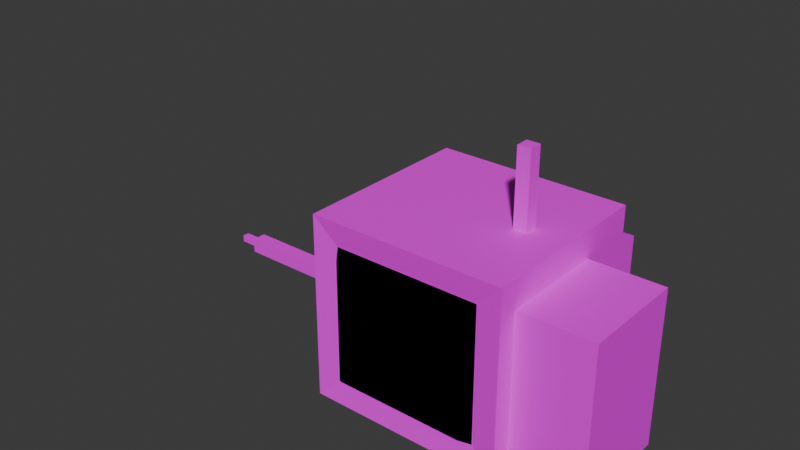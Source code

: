 # Source: revor.blend  (saved by Blender 4.5.90; exported with 4.5.12 LTS)
import bpy
from mathutils import Matrix  # noqa: F401  (used for matrix-valued properties, if any)

bpy.ops.wm.read_factory_settings(use_empty=True)
scene = bpy.context.scene
scene.name = 'Scene'

# ---- collections
col_collection = bpy.data.collections.new('Collection'); scene.collection.children.link(col_collection)

# ---- images (referenced by path relative to the original .blend; pixels are not part of the script)
import os
ASSET_DIR = os.environ.get("B2B_ASSET_DIR", "")  # directory of the original .blend (textures are referenced by path, not embedded)
HERE = os.path.dirname(os.path.abspath(__file__))  # packed textures are extracted next to this script under _unpacked/

def load_image(name, relpath, width, height, colorspace="sRGB"):
    """Load a texture the original file referenced (path relative to the .blend, or extracted next to this script)."""
    p = next((c for c in (os.path.join(HERE, relpath), os.path.join(ASSET_DIR, relpath)) if relpath and os.path.exists(c)), "")
    if p:
        img = bpy.data.images.load(p, check_existing=True)
        img.name = name
    else:  # same state as the original file: an image datablock whose file is absent (Cycles renders it pink)
        img = bpy.data.images.new(name, width, height)
        img.source = "FILE"
        img.filepath = "//" + (relpath or name)
    img.colorspace_settings.name = colorspace
    return img
img_ya3_body = load_image('ya3_body', 'ya3_body.png', 1024, 1024, 'sRGB')
img_ya3_antenna_png_001 = load_image('ya3_antenna.png.001', 'ya3_antenna.png', 1024, 1024, 'sRGB')
img_ya3_tail_png_001 = load_image('ya3_tail.png.001', 'ya3_tail.png', 1024, 1024, 'sRGB')

# ---- materials (node trees are filled in below, after node groups)
mat_material = bpy.data.materials.new('Material')
mat_material.alpha_threshold = 0.0
mat_material.roughness = 0.5
mat_material.line_color = (0.0, 0.0, 0.0, 1.0)
mat_material_002 = bpy.data.materials.new('Material.002')
mat_material_001 = bpy.data.materials.new('Material.001')
mat_material_003 = bpy.data.materials.new('Material.003')

# ---- material node trees
mat_material.use_nodes = True; mat_material.node_tree.nodes.clear()
_N = mat_material.node_tree.nodes; _L = mat_material.node_tree.links
n0 = _N.new('ShaderNodeOutputMaterial'); n0.name = 'Material Output'; n0.location = (300, 300)
n1 = _N.new('ShaderNodeBsdfPrincipled'); n1.name = 'Principled BSDF'; n1.location = (10, 300)
n1.inputs[3].default_value = 1.45
n2 = _N.new('ShaderNodeTexImage'); n2.name = 'Image Texture'; n2.location = (-280, 275)
n2.image = img_ya3_body
_L.new(n1.outputs[0], n0.inputs[0])
_L.new(n2.outputs[0], n1.inputs[0])
n0.is_active_output = True
mat_material_002.use_nodes = True; mat_material_002.node_tree.nodes.clear()
_N = mat_material_002.node_tree.nodes; _L = mat_material_002.node_tree.links
n0 = _N.new('ShaderNodeBsdfPrincipled'); n0.name = 'Principled BSDF'; n0.location = (10, 300)
n1 = _N.new('ShaderNodeOutputMaterial'); n1.name = 'Material Output'; n1.location = (300, 300)
n2 = _N.new('ShaderNodeTexImage'); n2.name = 'Image Texture'; n2.location = (-280, 275)
n2.image = img_ya3_antenna_png_001
_L.new(n0.outputs[0], n1.inputs[0])
_L.new(n2.outputs[0], n0.inputs[0])
n1.is_active_output = True
mat_material_001.use_nodes = True; mat_material_001.node_tree.nodes.clear()
_N = mat_material_001.node_tree.nodes; _L = mat_material_001.node_tree.links
n0 = _N.new('ShaderNodeBsdfPrincipled'); n0.name = 'Principled BSDF'; n0.location = (10, 300)
n1 = _N.new('ShaderNodeOutputMaterial'); n1.name = 'Material Output'; n1.location = (300, 300)
n2 = _N.new('ShaderNodeTexImage'); n2.name = 'Image Texture'; n2.location = (-280, 275)
n2.image = img_ya3_tail_png_001
_L.new(n0.outputs[0], n1.inputs[0])
_L.new(n2.outputs[0], n0.inputs[0])
n1.is_active_output = True
mat_material_003.use_nodes = True; mat_material_003.node_tree.nodes.clear()
_N = mat_material_003.node_tree.nodes; _L = mat_material_003.node_tree.links
n0 = _N.new('ShaderNodeBsdfPrincipled'); n0.name = 'Principled BSDF'; n0.location = (-200, 100)
n0.inputs[0].default_value = (0.02416, 0.01681, 0.01298, 1.0)
n0.inputs[27].default_value = (0.02416, 0.01681, 0.01298, 1.0)
n0.inputs[28].default_value = -2.0
n1 = _N.new('ShaderNodeOutputMaterial'); n1.name = 'Material Output'; n1.location = (200, 100)
_L.new(n0.outputs[0], n1.inputs[0])
n1.is_active_output = True

# ---- world
world_world = bpy.data.worlds.new('World'); scene.world = world_world
world_world.use_nodes = True; world_world.node_tree.nodes.clear()
_N = world_world.node_tree.nodes; _L = world_world.node_tree.links
n0 = _N.new('ShaderNodeOutputWorld'); n0.name = 'World Output'; n0.location = (300, 300)
n1 = _N.new('ShaderNodeBackground'); n1.name = 'Background'; n1.location = (10, 300)
n1.inputs[0].default_value = (0.05088, 0.05088, 0.05088, 1.0)
_L.new(n1.outputs[0], n0.inputs[0])
n0.is_active_output = True
world_world.color = (0.05088, 0.05088, 0.05088)
world_world.sun_shadow_jitter_overblur = 0.0

# ---- meshes
me_cube = bpy.data.meshes.new('Cube')
me_cube.from_pydata([(1.0, 1.0, 1.0), (1.0, 1.0, -1.0), (0.7325, -0.9657, 0.7325), (0.7325, -0.9657, -0.7325), (-1.109, 1.0, 1.0), (-1.109, 1.0, -1.0), (-0.8419, -0.9657, 0.7325), (-0.8419, -0.9657, -0.7325), (-1.109, -1.0, -1.0), (-1.109, -1.0, 1.0), (1.0, -1.0, 1.0), (1.0, -1.0, -1.0), (1.0, 0.3713, -1.0), (1.0, -0.7855, -1.0), (1.0, 0.3713, 0.6946), (1.0, -0.7855, 0.6946), (1.802, -0.7855, -1.0), (1.802, 0.3713, -1.0), (1.802, 0.3713, 0.6946), (1.802, -0.7855, 0.6946), (-0.9031, 1.0, -1.0), (0.8523, 1.0, -1.0), (-0.9031, 1.0, 0.7002), (0.8523, 1.0, 0.7002), (0.8523, 1.531, -1.0), (-0.9031, 1.531, -1.0), (-0.9031, 1.531, 0.4146), (0.8523, 1.531, 0.4146)], [], [(2, 3, 11, 10), (6, 2, 10, 9), (11, 8, 5, 20, 21, 1, 12, 13), (0, 1, 21, 23, 22, 20, 5, 4), (15, 13, 16, 19), (17, 18, 19, 16), (13, 12, 17, 16), (14, 15, 19, 18), (12, 14, 18, 17), (7, 6, 9, 8), (4, 9, 10, 0), (3, 7, 8, 11), (13, 15, 14, 12, 1, 0, 10, 11), (23, 21, 24, 27), (4, 5, 8, 9), (25, 26, 27, 24), (21, 20, 25, 24), (22, 23, 27, 26), (20, 22, 26, 25)])
_uv = me_cube.uv_layers.new(name='UVMap')
_uv.uv.foreach_set('vector', [0.5004, 0.4467, 0.6622, 0.4467, 0.6918, 0.4763, 0.4709, 0.4763, 0.5004, 0.2728, 0.5004, 0.4467, 0.4709, 0.4763, 0.4709, 0.2433, 0.1912, 0.4763, 0.1912, 0.2433, 0.4122, 0.2433, 0.4122, 0.2661, 0.4122, 0.46, 0.4122, 0.4763, 0.3427, 0.4763, 0.2149, 0.4763, 0.4709, 0.4763, 0.6918, 0.4763, 0.6918, 0.4926, 0.504, 0.4926, 0.504, 0.6865, 0.6918, 0.6865, 0.6918, 0.7093, 0.4709, 0.7093, 0.9082, 0.6581, 0.9082, 0.8453, 0.8196, 0.8453, 0.8196, 0.6581, 0.6918, 0.8453, 0.6918, 0.6581, 0.8196, 0.6581, 0.8196, 0.8453, 0.2149, 0.4763, 0.3427, 0.4763, 0.3427, 0.5649, 0.2149, 0.5649, 0.6918, 0.9714, 0.6918, 0.8453, 0.7804, 0.8453, 0.7804, 0.9714, 0.3813, 0.971, 0.3813, 0.8151, 0.4551, 0.8151, 0.4551, 0.971, 0.6622, 0.2728, 0.5004, 0.2728, 0.4709, 0.2433, 0.6918, 0.2433, 0.4093, 0.7979, 0.1912, 0.7979, 0.1912, 0.5649, 0.4093, 0.5649, 0.5567, 0.1217, 0.1076, 0.1217, 0.03124, 0.04541, 0.633, 0.04541, 0.6918, 0.733, 0.5046, 0.733, 0.5046, 0.8608, 0.6918, 0.8608, 0.6918, 0.9302, 0.4709, 0.9302, 0.4709, 0.7093, 0.6918, 0.7093, 0.4679, 0.5649, 0.4679, 0.7527, 0.4093, 0.7527, 0.4093, 0.5964, 0.6918, 0.2433, 0.9127, 0.2433, 0.9127, 0.4642, 0.6918, 0.4642, 0.8481, 0.6581, 0.6918, 0.6581, 0.6918, 0.4642, 0.8481, 0.4642, 0.4122, 0.46, 0.4122, 0.2661, 0.4709, 0.2661, 0.4709, 0.46, 0.8481, 0.6581, 0.8481, 0.4642, 0.9111, 0.4642, 0.9111, 0.6581, 0.9082, 0.8459, 0.9082, 0.6581, 0.9669, 0.6897, 0.9669, 0.8459])
me_cube.materials.append(mat_material)
me_cube.use_mirror_vertex_groups = False
me_cube.update()
me_cube_001 = bpy.data.meshes.new('Cube.001')
me_cube_001.from_pydata([(-1.0, -1.0, -1.0), (-1.0, -1.0, 1.0), (-1.0, 1.0, -1.0), (-1.0, 1.0, 1.0), (1.0, -1.0, -1.0), (1.0, -1.0, 1.0), (1.0, 1.0, -1.0), (1.0, 1.0, 1.0)], [], [(0, 1, 3, 2), (2, 3, 7, 6), (6, 7, 5, 4), (4, 5, 1, 0), (2, 6, 4, 0), (7, 3, 1, 5)])
_uv = me_cube_001.uv_layers.new(name='UVMap')
_uv.uv.foreach_set('vector', [0.375, 0.0, 0.625, 0.0, 0.625, 0.25, 0.375, 0.25, 0.375, 0.25, 0.625, 0.25, 0.625, 0.5, 0.375, 0.5, 0.375, 0.5, 0.625, 0.5, 0.625, 0.75, 0.375, 0.75, 0.375, 0.75, 0.625, 0.75, 0.625, 1.0, 0.375, 1.0, 0.125, 0.5, 0.375, 0.5, 0.375, 0.75, 0.125, 0.75, 0.625, 0.5, 0.875, 0.5, 0.875, 0.75, 0.625, 0.75])
me_cube_001.materials.append(mat_material_002)
me_cube_001.update()
me_cube_002 = bpy.data.meshes.new('Cube.002')
me_cube_002.from_pydata([(-1.0, -0.4705, -0.4705), (-1.0, -0.4705, 0.4705), (-1.0, 0.4705, -0.4705), (-1.0, 0.4705, 0.4705), (1.0, -1.0, -1.0), (1.0, -1.0, 1.0), (1.0, 1.0, -1.0), (1.0, 1.0, 1.0), (0.8182, 1.0, -1.0), (0.6364, 1.0, -1.0), (0.4545, 1.0, -1.0), (0.2727, 1.0, -1.0), (0.09091, 1.0, -1.0), (-0.09091, 1.0, -1.0), (-0.2727, 1.0, -1.0), (-0.4545, 1.0, -1.0), (-0.6364, 1.0, -1.0), (-0.8182, 1.0, -1.0), (-0.8182, 1.0, 1.0), (-0.6364, 1.0, 1.0), (-0.4545, 1.0, 1.0), (-0.2727, 1.0, 1.0), (-0.09091, 1.0, 1.0), (0.09091, 1.0, 1.0), (0.2727, 1.0, 1.0), (0.4545, 1.0, 1.0), (0.6364, 1.0, 1.0), (0.8182, 1.0, 1.0), (-0.8182, -1.0, -1.0), (-0.6364, -1.0, -1.0), (-0.4545, -1.0, -1.0), (-0.2727, -1.0, -1.0), (-0.09091, -1.0, -1.0), (0.09091, -1.0, -1.0), (0.2727, -1.0, -1.0), (0.4545, -1.0, -1.0), (0.6364, -1.0, -1.0), (0.8182, -1.0, -1.0), (0.8182, -1.0, 1.0), (0.6364, -1.0, 1.0), (0.4545, -1.0, 1.0), (0.2727, -1.0, 1.0), (0.09091, -1.0, 1.0), (-0.09091, -1.0, 1.0), (-0.2727, -1.0, 1.0), (-0.4545, -1.0, 1.0), (-0.6364, -1.0, 1.0), (-0.8182, -1.0, 1.0), (-1.0, 1.0, -1.0), (-1.0, -1.0, -1.0), (-1.0, -1.0, 1.0), (-1.0, 1.0, 1.0), (-1.172, 0.4705, -0.4705), (-1.172, -0.4705, -0.4705), (-1.172, -0.4705, 0.4705), (-1.172, 0.4705, 0.4705)], [], [(1, 3, 55, 54), (8, 27, 7, 6), (6, 7, 5, 4), (28, 47, 50, 49), (8, 6, 4, 37), (18, 51, 50, 47), (7, 27, 38, 5), (27, 26, 39, 38), (26, 25, 40, 39), (25, 24, 41, 40), (24, 23, 42, 41), (23, 22, 43, 42), (22, 21, 44, 43), (21, 20, 45, 44), (20, 19, 46, 45), (19, 18, 47, 46), (48, 17, 28, 49), (17, 16, 29, 28), (16, 15, 30, 29), (15, 14, 31, 30), (14, 13, 32, 31), (13, 12, 33, 32), (12, 11, 34, 33), (11, 10, 35, 34), (10, 9, 36, 35), (9, 8, 37, 36), (4, 5, 38, 37), (37, 38, 39, 36), (36, 39, 40, 35), (35, 40, 41, 34), (34, 41, 42, 33), (33, 42, 43, 32), (32, 43, 44, 31), (31, 44, 45, 30), (30, 45, 46, 29), (29, 46, 47, 28), (48, 51, 18, 17), (17, 18, 19, 16), (16, 19, 20, 15), (15, 20, 21, 14), (14, 21, 22, 13), (13, 22, 23, 12), (12, 23, 24, 11), (11, 24, 25, 10), (10, 25, 26, 9), (9, 26, 27, 8), (3, 1, 0, 2, 48, 49, 50, 51), (2, 3, 51, 48), (53, 54, 55, 52), (2, 0, 53, 52), (3, 2, 52, 55), (0, 1, 54, 53)])
_uv = me_cube_002.uv_layers.new(name='UVMap')
_uv.uv.foreach_set('vector', [0.5588, 0.06619, 0.5588, 0.1838, 0.5588, 0.1838, 0.5588, 0.06619, 0.375, 0.4773, 0.625, 0.4773, 0.625, 0.5, 0.375, 0.5, 0.375, 0.5, 0.625, 0.5, 0.625, 0.75, 0.375, 0.75, 0.375, 0.9773, 0.625, 0.9773, 0.625, 1.0, 0.375, 1.0, 0.3523, 0.5, 0.375, 0.5, 0.375, 0.75, 0.3523, 0.75, 0.8523, 0.5, 0.875, 0.5, 0.875, 0.75, 0.8523, 0.75, 0.625, 0.5, 0.6477, 0.5, 0.6477, 0.75, 0.625, 0.75, 0.6477, 0.5, 0.6705, 0.5, 0.6705, 0.75, 0.6477, 0.75, 0.6705, 0.5, 0.6932, 0.5, 0.6932, 0.75, 0.6705, 0.75, 0.6932, 0.5, 0.7159, 0.5, 0.7159, 0.75, 0.6932, 0.75, 0.7159, 0.5, 0.7386, 0.5, 0.7386, 0.75, 0.7159, 0.75, 0.7386, 0.5, 0.7614, 0.5, 0.7614, 0.75, 0.7386, 0.75, 0.7614, 0.5, 0.7841, 0.5, 0.7841, 0.75, 0.7614, 0.75, 0.7841, 0.5, 0.8068, 0.5, 0.8068, 0.75, 0.7841, 0.75, 0.8068, 0.5, 0.8295, 0.5, 0.8295, 0.75, 0.8068, 0.75, 0.8295, 0.5, 0.8523, 0.5, 0.8523, 0.75, 0.8295, 0.75, 0.125, 0.5, 0.1477, 0.5, 0.1477, 0.75, 0.125, 0.75, 0.1477, 0.5, 0.1705, 0.5, 0.1705, 0.75, 0.1477, 0.75, 0.1705, 0.5, 0.1932, 0.5, 0.1932, 0.75, 0.1705, 0.75, 0.1932, 0.5, 0.2159, 0.5, 0.2159, 0.75, 0.1932, 0.75, 0.2159, 0.5, 0.2386, 0.5, 0.2386, 0.75, 0.2159, 0.75, 0.2386, 0.5, 0.2614, 0.5, 0.2614, 0.75, 0.2386, 0.75, 0.2614, 0.5, 0.2841, 0.5, 0.2841, 0.75, 0.2614, 0.75, 0.2841, 0.5, 0.3068, 0.5, 0.3068, 0.75, 0.2841, 0.75, 0.3068, 0.5, 0.3295, 0.5, 0.3295, 0.75, 0.3068, 0.75, 0.3295, 0.5, 0.3523, 0.5, 0.3523, 0.75, 0.3295, 0.75, 0.375, 0.75, 0.625, 0.75, 0.625, 0.7727, 0.375, 0.7727, 0.375, 0.7727, 0.625, 0.7727, 0.625, 0.7955, 0.375, 0.7955, 0.375, 0.7955, 0.625, 0.7955, 0.625, 0.8182, 0.375, 0.8182, 0.375, 0.8182, 0.625, 0.8182, 0.625, 0.8409, 0.375, 0.8409, 0.375, 0.8409, 0.625, 0.8409, 0.625, 0.8636, 0.375, 0.8636, 0.375, 0.8636, 0.625, 0.8636, 0.625, 0.8864, 0.375, 0.8864, 0.375, 0.8864, 0.625, 0.8864, 0.625, 0.9091, 0.375, 0.9091, 0.375, 0.9091, 0.625, 0.9091, 0.625, 0.9318, 0.375, 0.9318, 0.375, 0.9318, 0.625, 0.9318, 0.625, 0.9545, 0.375, 0.9545, 0.375, 0.9545, 0.625, 0.9545, 0.625, 0.9773, 0.375, 0.9773, 0.375, 0.25, 0.625, 0.25, 0.625, 0.2727, 0.375, 0.2727, 0.375, 0.2727, 0.625, 0.2727, 0.625, 0.2955, 0.375, 0.2955, 0.375, 0.2955, 0.625, 0.2955, 0.625, 0.3182, 0.375, 0.3182, 0.375, 0.3182, 0.625, 0.3182, 0.625, 0.3409, 0.375, 0.3409, 0.375, 0.3409, 0.625, 0.3409, 0.625, 0.3636, 0.375, 0.3636, 0.375, 0.3636, 0.625, 0.3636, 0.625, 0.3864, 0.375, 0.3864, 0.375, 0.3864, 0.625, 0.3864, 0.625, 0.4091, 0.375, 0.4091, 0.375, 0.4091, 0.625, 0.4091, 0.625, 0.4318, 0.375, 0.4318, 0.375, 0.4318, 0.625, 0.4318, 0.625, 0.4545, 0.375, 0.4545, 0.375, 0.4545, 0.625, 0.4545, 0.625, 0.4773, 0.375, 0.4773, 0.5588, 0.1838, 0.5588, 0.06619, 0.4412, 0.06619, 0.4412, 0.1838, 0.375, 0.25, 0.375, 0.0, 0.625, 0.0, 0.625, 0.25, 0.4412, 0.1838, 0.5588, 0.1838, 0.625, 0.25, 0.375, 0.25, 0.4412, 0.06619, 0.5588, 0.06619, 0.5588, 0.1838, 0.4412, 0.1838, 0.4412, 0.1838, 0.4412, 0.06619, 0.4412, 0.06619, 0.4412, 0.1838, 0.5588, 0.1838, 0.4412, 0.1838, 0.4412, 0.1838, 0.5588, 0.1838, 0.4412, 0.06619, 0.5588, 0.06619, 0.5588, 0.06619, 0.4412, 0.06619])
me_cube_002.materials.append(mat_material_001)
me_cube_002.update()
me_cube_003 = bpy.data.meshes.new('Cube.003')
me_cube_003.from_pydata([(0.7325, -0.9657, 0.7325), (0.7325, -0.9657, -0.7325), (-0.8419, -0.9657, 0.7325), (-0.8419, -0.9657, -0.7325), (-0.7627, -1.072, -0.6554), (-0.7627, -1.072, 0.6554), (0.6533, -1.072, 0.6554), (0.6533, -1.072, -0.6554)], [], [(4, 5, 2, 3), (6, 5, 4, 7), (6, 7, 1, 0), (3, 1, 7, 4), (0, 2, 5, 6)])
_uv = me_cube_003.uv_layers.new(name='UVMap')
_uv.uv.foreach_set('vector', [0.4871, 0.4996, 0.0844, 0.4996, 0.0844, 0.4616, 0.4871, 0.4616, 0.0844, 0.9346, 0.0844, 0.4996, 0.4871, 0.4996, 0.4871, 0.9346, 0.0844, 0.9346, 0.4871, 0.9346, 0.4871, 0.9726, 0.0844, 0.9726, 0.5246, 0.4996, 0.5246, 0.9346, 0.4871, 0.9346, 0.4871, 0.4996, 0.04692, 0.9346, 0.04692, 0.4996, 0.0844, 0.4996, 0.0844, 0.9346])
me_cube_003.materials.append(mat_material_003)
me_cube_003.use_mirror_vertex_groups = False
me_cube_003.update()

# ---- objects
ob_cube = bpy.data.objects.new('Cube', me_cube)
ob_empty = bpy.data.objects.new('Empty', None)
ob_empty_001 = bpy.data.objects.new('Empty.001', None)
ob_cube_001 = bpy.data.objects.new('Cube.001', me_cube_001)
ob_cube_002 = bpy.data.objects.new('Cube.002', me_cube_002)
ob_cube_003 = bpy.data.objects.new('Cube.003', me_cube_003)

# ---- transforms, parenting, visibility, modifiers, constraints
ob_cube.location = (-0.07757, 0.1383, 0.7655)
ob_cube.scale = (0.7739, 0.7739, 0.7739)
ob_cube.lock_rotations_4d = False
ob_cube.empty_display_type = 'ARROWS'
ob_cube.lineart.crease_threshold = 0.0
ob_empty.location = (0.0, -14.65, 0.7655)
ob_empty.rotation_euler = (1.571, 0.0, 0.0)
ob_empty.empty_display_type = 'IMAGE'
ob_empty.empty_display_size = 7.045
ob_empty.empty_image_offset = (-0.5, -0.3549)
ob_empty.use_empty_image_alpha = True
ob_empty.color = (1.0, 1.0, 1.0, 0.2248)
ob_empty_001.location = (10.79, 8.388, -0.1758)
ob_empty_001.rotation_euler = (1.571, 0.0, 1.571)
ob_empty_001.scale = (1.291, 1.291, 1.291)
ob_empty_001.empty_display_type = 'IMAGE'
ob_empty_001.empty_display_size = 11.53
ob_empty_001.empty_image_offset = (-0.6944, -0.6057)
ob_empty_001.use_empty_image_alpha = True
ob_empty_001.color = (1.0, 1.0, 1.0, 0.2248)
ob_cube_001.location = (0.3402, 0.1383, 1.799)
ob_cube_001.scale = (0.05607, 0.05607, 0.3703)
ob_cube_002.location = (-1.918, 0.6866, 0.06735)
ob_cube_002.scale = (1.066, 0.06631, 0.06631)
ob_cube_003.location = (-0.07757, 0.1383, 0.7655)
ob_cube_003.scale = (0.7739, 0.7739, 0.7739)
ob_cube_003.lock_rotations_4d = False
ob_cube_003.empty_display_type = 'ARROWS'
ob_cube_003.lineart.crease_threshold = 0.0

# ---- collection membership
col_collection.objects.link(ob_cube)
col_collection.objects.link(ob_empty)
col_collection.objects.link(ob_empty_001)
col_collection.objects.link(ob_cube_001)
col_collection.objects.link(ob_cube_002)
col_collection.objects.link(ob_cube_003)

# ---- scene / render settings (as saved in the file)
scene.frame_start = 1; scene.frame_end = 250; scene.frame_set(1)
scene.render.engine = 'BLENDER_EEVEE_NEXT'
bpy.context.view_layer.update()

# ---- added for rendering (the .blend has no active camera and no usable light): camera, sun
cam_auto = bpy.data.cameras.new('AutoCamera')
cam_auto.lens = 50.0
cam_auto.sensor_width = 36.0
cam_auto.clip_end = 1000.0
ob_auto_camera = bpy.data.objects.new('AutoCamera', cam_auto)
scene.collection.objects.link(ob_auto_camera)
ob_auto_camera.location = (4.04969, -5.65374, 5.05997)
ob_auto_camera.rotation_euler = (1.09748, -7.21219e-08, 0.694738)
scene.camera = ob_auto_camera
light_auto_sun = bpy.data.lights.new('AutoSun', 'SUN')
light_auto_sun.energy = 3.0
light_auto_sun.angle = 0.0523599
ob_auto_sun = bpy.data.objects.new('AutoSun', light_auto_sun)
scene.collection.objects.link(ob_auto_sun)
ob_auto_sun.rotation_euler = (0.872665, 0.174533, 0.523599)
bpy.context.view_layer.update()
